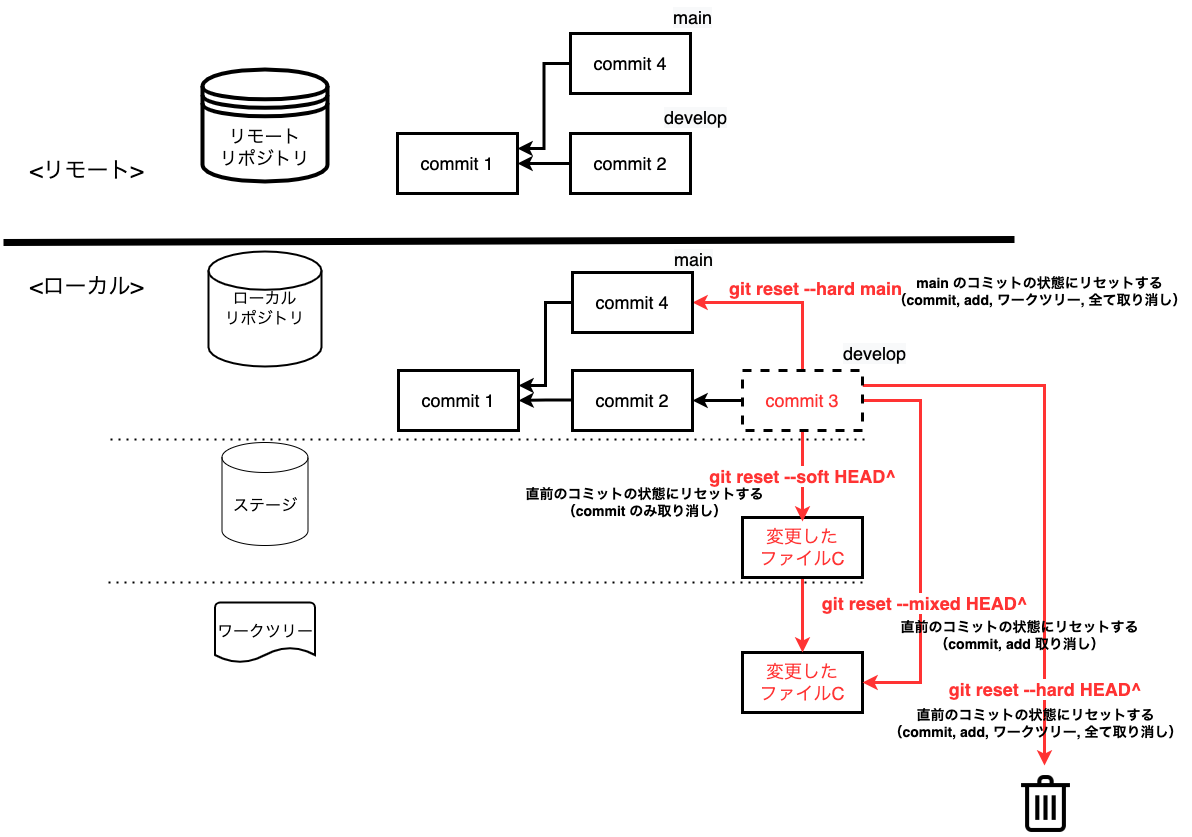

The diagram above was exported from draw.io. Its source (the exported page's mxGraphModel, read from the mxfile embedded in the PNG):
<mxGraphModel dx="1426" dy="712" grid="0" gridSize="10" guides="1" tooltips="1" connect="1" arrows="1" fold="1" page="1" pageScale="1" pageWidth="1200" pageHeight="1600" math="0" shadow="0">
  <root>
    <mxCell id="0" />
    <mxCell id="1" parent="0" />
    <mxCell id="2" value="" style="endArrow=none;dashed=1;html=1;dashPattern=1 3;strokeWidth=2;rounded=0;" parent="1" edge="1">
      <mxGeometry width="50" height="50" relative="1" as="geometry">
        <mxPoint x="119" y="482" as="sourcePoint" />
        <mxPoint x="876" y="482" as="targetPoint" />
      </mxGeometry>
    </mxCell>
    <mxCell id="3" value="" style="endArrow=none;dashed=1;html=1;dashPattern=1 3;strokeWidth=2;rounded=0;" parent="1" edge="1">
      <mxGeometry width="50" height="50" relative="1" as="geometry">
        <mxPoint x="117" y="625" as="sourcePoint" />
        <mxPoint x="874" y="625" as="targetPoint" />
      </mxGeometry>
    </mxCell>
    <mxCell id="4" value="" style="endArrow=none;html=1;rounded=0;strokeWidth=7;" parent="1" edge="1">
      <mxGeometry width="50" height="50" relative="1" as="geometry">
        <mxPoint x="12" y="285" as="sourcePoint" />
        <mxPoint x="1023" y="282" as="targetPoint" />
      </mxGeometry>
    </mxCell>
    <mxCell id="5" value="&lt;font style=&quot;font-size: 22px&quot;&gt;&amp;lt;ローカル&amp;gt;&lt;/font&gt;" style="text;html=1;align=center;verticalAlign=middle;resizable=0;points=[];autosize=1;strokeColor=none;fillColor=none;" parent="1" vertex="1">
      <mxGeometry x="33" y="319" width="123" height="21" as="geometry" />
    </mxCell>
    <mxCell id="6" value="&lt;font style=&quot;font-size: 22px&quot;&gt;&amp;lt;リモート&amp;gt;&lt;/font&gt;" style="text;html=1;align=center;verticalAlign=middle;resizable=0;points=[];autosize=1;strokeColor=none;fillColor=none;" parent="1" vertex="1">
      <mxGeometry x="33" y="203" width="124" height="21" as="geometry" />
    </mxCell>
    <mxCell id="7" value="ローカル&lt;br&gt;リポジトリ" style="strokeWidth=2;html=1;shape=mxgraph.flowchart.database;whiteSpace=wrap;fontSize=16;" parent="1" vertex="1">
      <mxGeometry x="217" y="294" width="113" height="115" as="geometry" />
    </mxCell>
    <mxCell id="8" value="ステージ" style="shape=cylinder3;whiteSpace=wrap;html=1;boundedLbl=1;backgroundOutline=1;size=15;fontSize=16;" parent="1" vertex="1">
      <mxGeometry x="230.5" y="485" width="86" height="103" as="geometry" />
    </mxCell>
    <mxCell id="9" value="ワークツリー" style="strokeWidth=2;html=1;shape=mxgraph.flowchart.document2;whiteSpace=wrap;size=0.25;fontSize=16;" parent="1" vertex="1">
      <mxGeometry x="223.5" y="645" width="100" height="60" as="geometry" />
    </mxCell>
    <mxCell id="10" value="リモート&lt;br style=&quot;font-size: 18px;&quot;&gt;リポジトリ" style="shape=datastore;whiteSpace=wrap;html=1;fontSize=18;strokeWidth=4;" parent="1" vertex="1">
      <mxGeometry x="211" y="112" width="125" height="112" as="geometry" />
    </mxCell>
    <mxCell id="11" value="変更した&lt;br&gt;ファイルC" style="whiteSpace=wrap;html=1;fontSize=18;fontColor=#FF3333;strokeWidth=3;" parent="1" vertex="1">
      <mxGeometry x="751" y="695" width="120" height="60" as="geometry" />
    </mxCell>
    <mxCell id="uI-0hWuubaz3eu1L5o2M-30" style="edgeStyle=orthogonalEdgeStyle;rounded=0;orthogonalLoop=1;jettySize=auto;html=1;exitX=0.5;exitY=1;exitDx=0;exitDy=0;entryX=0.5;entryY=0;entryDx=0;entryDy=0;fontSize=18;fontColor=#000000;strokeColor=#FF3333;strokeWidth=3;" parent="1" source="12" target="11" edge="1">
      <mxGeometry relative="1" as="geometry" />
    </mxCell>
    <mxCell id="12" value="変更した&lt;br&gt;ファイルC" style="whiteSpace=wrap;html=1;fontSize=18;fontColor=#FF3333;strokeWidth=3;" parent="1" vertex="1">
      <mxGeometry x="751" y="560" width="120" height="60" as="geometry" />
    </mxCell>
    <mxCell id="13" value="&lt;font color=&quot;#000000&quot;&gt;commit 1&lt;/font&gt;" style="whiteSpace=wrap;html=1;fontSize=18;fontColor=#FF3333;strokeWidth=3;" parent="1" vertex="1">
      <mxGeometry x="406" y="176" width="120" height="60" as="geometry" />
    </mxCell>
    <mxCell id="14" value="" style="edgeStyle=orthogonalEdgeStyle;rounded=0;orthogonalLoop=1;jettySize=auto;html=1;fontSize=18;fontColor=#000000;strokeWidth=3;" parent="1" target="13" edge="1">
      <mxGeometry relative="1" as="geometry">
        <mxPoint x="581" y="206" as="sourcePoint" />
      </mxGeometry>
    </mxCell>
    <mxCell id="17" value="&lt;font color=&quot;#000000&quot;&gt;commit 1&lt;/font&gt;" style="whiteSpace=wrap;html=1;fontSize=18;fontColor=#FF3333;strokeWidth=3;" parent="1" vertex="1">
      <mxGeometry x="407" y="413" width="120" height="60" as="geometry" />
    </mxCell>
    <mxCell id="18" value="" style="edgeStyle=orthogonalEdgeStyle;rounded=0;orthogonalLoop=1;jettySize=auto;html=1;fontSize=18;fontColor=#FF3333;endArrow=classic;endFill=1;strokeWidth=3;" parent="1" target="17" edge="1">
      <mxGeometry relative="1" as="geometry">
        <mxPoint x="582" y="442.5" as="sourcePoint" />
      </mxGeometry>
    </mxCell>
    <mxCell id="19" value="&lt;font color=&quot;#000000&quot;&gt;commit 2&lt;/font&gt;" style="whiteSpace=wrap;html=1;fontSize=18;fontColor=#FF3333;strokeWidth=3;" parent="1" vertex="1">
      <mxGeometry x="581" y="413" width="120" height="60" as="geometry" />
    </mxCell>
    <mxCell id="20" value="&lt;font color=&quot;#000000&quot;&gt;commit 2&lt;/font&gt;" style="whiteSpace=wrap;html=1;fontSize=18;fontColor=#FF3333;strokeWidth=3;" parent="1" vertex="1">
      <mxGeometry x="579" y="176" width="120" height="60" as="geometry" />
    </mxCell>
    <mxCell id="25" value="" style="edgeStyle=orthogonalEdgeStyle;rounded=0;orthogonalLoop=1;jettySize=auto;html=1;fontSize=14;strokeWidth=3;" parent="1" source="27" edge="1">
      <mxGeometry relative="1" as="geometry">
        <mxPoint x="701" y="443" as="targetPoint" />
      </mxGeometry>
    </mxCell>
    <mxCell id="26" value="&lt;b style=&quot;color: rgb(255 , 51 , 51) ; font-family: &amp;#34;helvetica&amp;#34; ; font-size: 18px ; font-style: normal ; letter-spacing: normal ; text-align: center ; text-indent: 0px ; text-transform: none ; word-spacing: 0px ; background-color: rgb(255 , 255 , 255)&quot;&gt;git reset --soft HEAD^&lt;br&gt;&lt;/b&gt;" style="edgeStyle=orthogonalEdgeStyle;rounded=0;orthogonalLoop=1;jettySize=auto;html=1;exitX=0.5;exitY=1;exitDx=0;exitDy=0;fontSize=18;fontColor=#FF3333;strokeColor=#FF3333;strokeWidth=3;" parent="1" source="27" edge="1">
      <mxGeometry relative="1" as="geometry">
        <mxPoint x="811" y="564" as="targetPoint" />
      </mxGeometry>
    </mxCell>
    <mxCell id="x3ModYqCSID2BCAvMY6z-29" style="edgeStyle=orthogonalEdgeStyle;rounded=0;orthogonalLoop=1;jettySize=auto;html=1;exitX=0.5;exitY=0;exitDx=0;exitDy=0;entryX=1;entryY=0.5;entryDx=0;entryDy=0;fontSize=18;fontColor=#000000;strokeColor=#FF3333;strokeWidth=3;" parent="1" source="27" target="uI-0hWuubaz3eu1L5o2M-34" edge="1">
      <mxGeometry relative="1" as="geometry" />
    </mxCell>
    <mxCell id="x3ModYqCSID2BCAvMY6z-30" value="&lt;b style=&quot;color: rgb(255 , 51 , 51) ; font-family: &amp;#34;helvetica&amp;#34;&quot;&gt;git reset --hard main&lt;/b&gt;" style="edgeLabel;html=1;align=center;verticalAlign=middle;resizable=0;points=[];fontSize=18;fontColor=#000000;" parent="x3ModYqCSID2BCAvMY6z-29" connectable="0" vertex="1">
      <mxGeometry x="-0.1124" y="-4" relative="1" as="geometry">
        <mxPoint x="23" y="-11" as="offset" />
      </mxGeometry>
    </mxCell>
    <mxCell id="8zDb-i-vxfSBVmatIGcX-29" style="edgeStyle=orthogonalEdgeStyle;rounded=0;orthogonalLoop=1;jettySize=auto;html=1;exitX=1;exitY=0.5;exitDx=0;exitDy=0;entryX=1;entryY=0.5;entryDx=0;entryDy=0;fontSize=18;fontColor=#000000;strokeColor=#FF3333;strokeWidth=3;" parent="1" source="27" target="11" edge="1">
      <mxGeometry relative="1" as="geometry">
        <Array as="points">
          <mxPoint x="929" y="443" />
          <mxPoint x="929" y="725" />
        </Array>
      </mxGeometry>
    </mxCell>
    <mxCell id="8zDb-i-vxfSBVmatIGcX-30" value="&lt;b style=&quot;color: rgb(255 , 51 , 51) ; font-family: &amp;#34;helvetica&amp;#34;&quot;&gt;git reset --mixed HEAD^&lt;br&gt;&lt;/b&gt;" style="edgeLabel;html=1;align=center;verticalAlign=middle;resizable=0;points=[];fontSize=18;fontColor=#000000;" parent="8zDb-i-vxfSBVmatIGcX-29" connectable="0" vertex="1">
      <mxGeometry x="0.1106" y="1" relative="1" as="geometry">
        <mxPoint x="2" y="39" as="offset" />
      </mxGeometry>
    </mxCell>
    <mxCell id="8zDb-i-vxfSBVmatIGcX-32" style="edgeStyle=orthogonalEdgeStyle;rounded=0;orthogonalLoop=1;jettySize=auto;html=1;exitX=1;exitY=0.25;exitDx=0;exitDy=0;fontSize=18;fontColor=#000000;strokeColor=#FF3333;strokeWidth=3;" parent="1" source="27" edge="1">
      <mxGeometry relative="1" as="geometry">
        <mxPoint x="1053" y="808" as="targetPoint" />
      </mxGeometry>
    </mxCell>
    <mxCell id="8zDb-i-vxfSBVmatIGcX-33" value="&lt;b style=&quot;color: rgb(255 , 51 , 51) ; font-family: &amp;#34;helvetica&amp;#34;&quot;&gt;git reset --hard HEAD^&amp;nbsp;&lt;/b&gt;" style="edgeLabel;html=1;align=center;verticalAlign=middle;resizable=0;points=[];fontSize=18;fontColor=#000000;" parent="8zDb-i-vxfSBVmatIGcX-32" connectable="0" vertex="1">
      <mxGeometry x="0.7709" y="2" relative="1" as="geometry">
        <mxPoint y="-13" as="offset" />
      </mxGeometry>
    </mxCell>
    <mxCell id="27" value="commit 3" style="whiteSpace=wrap;html=1;fontSize=18;fontColor=#FF3333;strokeWidth=3;dashed=1;" parent="1" vertex="1">
      <mxGeometry x="751" y="413" width="120" height="60" as="geometry" />
    </mxCell>
    <mxCell id="uI-0hWuubaz3eu1L5o2M-35" style="edgeStyle=orthogonalEdgeStyle;rounded=0;orthogonalLoop=1;jettySize=auto;html=1;entryX=1;entryY=0.25;entryDx=0;entryDy=0;fontSize=18;fontColor=#000000;strokeColor=#000000;strokeWidth=3;" parent="1" source="uI-0hWuubaz3eu1L5o2M-34" target="17" edge="1">
      <mxGeometry relative="1" as="geometry" />
    </mxCell>
    <mxCell id="uI-0hWuubaz3eu1L5o2M-34" value="&lt;font color=&quot;#000000&quot;&gt;commit 4&lt;/font&gt;" style="whiteSpace=wrap;html=1;fontSize=18;fontColor=#FF3333;strokeWidth=3;" parent="1" vertex="1">
      <mxGeometry x="581" y="315" width="120" height="60" as="geometry" />
    </mxCell>
    <mxCell id="x3ModYqCSID2BCAvMY6z-27" value="&lt;span style=&quot;color: rgb(0 , 0 , 0) ; font-family: &amp;#34;helvetica&amp;#34; ; font-size: 18px ; font-style: normal ; font-weight: 400 ; letter-spacing: normal ; text-align: center ; text-indent: 0px ; text-transform: none ; word-spacing: 0px ; background-color: rgb(248 , 249 , 250) ; display: inline ; float: none&quot;&gt;main&lt;/span&gt;" style="text;whiteSpace=wrap;html=1;fontColor=#000000;" parent="1" vertex="1">
      <mxGeometry x="681" y="285" width="60" height="30" as="geometry" />
    </mxCell>
    <mxCell id="x3ModYqCSID2BCAvMY6z-28" value="&lt;span style=&quot;color: rgb(0 , 0 , 0) ; font-family: &amp;#34;helvetica&amp;#34; ; font-size: 18px ; font-style: normal ; font-weight: 400 ; letter-spacing: normal ; text-align: center ; text-indent: 0px ; text-transform: none ; word-spacing: 0px ; background-color: rgb(248 , 249 , 250) ; display: inline ; float: none&quot;&gt;develop&lt;/span&gt;" style="text;whiteSpace=wrap;html=1;fontColor=#000000;" parent="1" vertex="1">
      <mxGeometry x="850" y="379" width="60" height="30" as="geometry" />
    </mxCell>
    <mxCell id="fJwM-9lsse59wPnSJi-p-27" value="&lt;span style=&quot;font-size: 14px&quot;&gt;&lt;b&gt;直前のコミットの状態にリセットする&lt;br&gt;（commit のみ取り消し）&lt;br&gt;&lt;/b&gt;&lt;/span&gt;" style="text;html=1;align=center;verticalAlign=middle;resizable=0;points=[];autosize=1;strokeColor=none;fillColor=none;" parent="1" vertex="1">
      <mxGeometry x="529" y="528" width="248" height="34" as="geometry" />
    </mxCell>
    <mxCell id="fJwM-9lsse59wPnSJi-p-28" value="&lt;b style=&quot;font-size: 14px&quot;&gt;直前のコミットの状態にリセットする&lt;br&gt;（commit, add 取り消し）&lt;/b&gt;" style="text;html=1;align=center;verticalAlign=middle;resizable=0;points=[];autosize=1;strokeColor=none;fillColor=none;" parent="1" vertex="1">
      <mxGeometry x="904" y="661" width="248" height="34" as="geometry" />
    </mxCell>
    <mxCell id="Gqrc4KYZsrO_L4ONiqq1-27" value="&lt;b style=&quot;font-size: 14px&quot;&gt;直前のコミットの状態にリセットする&lt;br&gt;（commit, add, ワークツリー, 全て取り消し）&lt;/b&gt;" style="text;html=1;align=center;verticalAlign=middle;resizable=0;points=[];autosize=1;strokeColor=none;fillColor=none;" parent="1" vertex="1">
      <mxGeometry x="892" y="749" width="304" height="34" as="geometry" />
    </mxCell>
    <mxCell id="Gqrc4KYZsrO_L4ONiqq1-28" value="&lt;b style=&quot;font-size: 14px&quot;&gt;main のコミットの状態にリセットする&lt;br&gt;（commit, add, ワークツリー, 全て取り消し）&lt;/b&gt;" style="text;html=1;align=center;verticalAlign=middle;resizable=0;points=[];autosize=1;strokeColor=none;fillColor=none;" parent="1" vertex="1">
      <mxGeometry x="896" y="317" width="304" height="34" as="geometry" />
    </mxCell>
    <mxCell id="vFI0Mff9K7Dkz1kVOxL6-27" value="&lt;span style=&quot;color: rgb(0 , 0 , 0) ; font-family: &amp;#34;helvetica&amp;#34; ; font-size: 18px ; font-style: normal ; font-weight: 400 ; letter-spacing: normal ; text-align: center ; text-indent: 0px ; text-transform: none ; word-spacing: 0px ; background-color: rgb(248 , 249 , 250) ; display: inline ; float: none&quot;&gt;develop&lt;/span&gt;" style="text;whiteSpace=wrap;html=1;fontColor=#000000;" parent="1" vertex="1">
      <mxGeometry x="671" y="143" width="60" height="30" as="geometry" />
    </mxCell>
    <mxCell id="vFI0Mff9K7Dkz1kVOxL6-30" style="edgeStyle=orthogonalEdgeStyle;rounded=0;orthogonalLoop=1;jettySize=auto;html=1;exitX=0;exitY=0.5;exitDx=0;exitDy=0;entryX=1;entryY=0.25;entryDx=0;entryDy=0;fontSize=18;fontColor=#000000;strokeColor=#000000;strokeWidth=3;" parent="1" source="vFI0Mff9K7Dkz1kVOxL6-29" target="13" edge="1">
      <mxGeometry relative="1" as="geometry" />
    </mxCell>
    <mxCell id="vFI0Mff9K7Dkz1kVOxL6-29" value="&lt;font color=&quot;#000000&quot;&gt;commit 4&lt;/font&gt;" style="whiteSpace=wrap;html=1;fontSize=18;fontColor=#FF3333;strokeWidth=3;" parent="1" vertex="1">
      <mxGeometry x="579" y="76" width="120" height="60" as="geometry" />
    </mxCell>
    <mxCell id="vFI0Mff9K7Dkz1kVOxL6-31" value="&lt;span style=&quot;color: rgb(0 , 0 , 0) ; font-family: &amp;#34;helvetica&amp;#34; ; font-size: 18px ; font-style: normal ; font-weight: 400 ; letter-spacing: normal ; text-align: center ; text-indent: 0px ; text-transform: none ; word-spacing: 0px ; background-color: rgb(248 , 249 , 250) ; display: inline ; float: none&quot;&gt;main&lt;/span&gt;" style="text;whiteSpace=wrap;html=1;fontColor=#000000;" parent="1" vertex="1">
      <mxGeometry x="680" y="43" width="60" height="30" as="geometry" />
    </mxCell>
    <mxCell id="hXYwJVX6ljSDR50yOXuI-27" value="" style="shape=image;html=1;verticalAlign=top;verticalLabelPosition=bottom;labelBackgroundColor=#ffffff;imageAspect=0;aspect=fixed;image=https://cdn4.iconfinder.com/data/icons/core-ui-outlined/32/outlined_trash-128.png" vertex="1" parent="1">
      <mxGeometry x="1022" y="814" width="65" height="65" as="geometry" />
    </mxCell>
  </root>
</mxGraphModel>